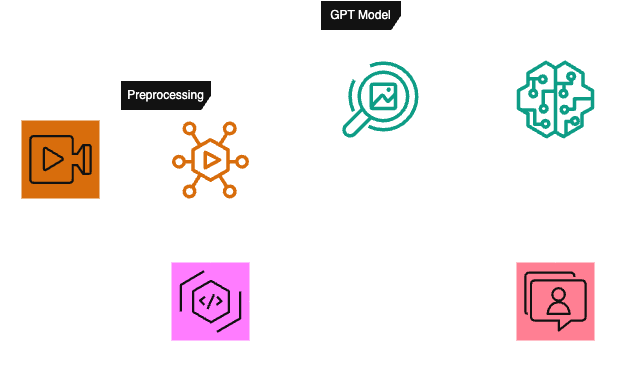

The diagram above was exported from draw.io. Its source (the exported page's mxGraphModel, read from the mxfile embedded in the PNG):
<mxGraphModel dx="976" dy="1670" grid="1" gridSize="10" guides="1" tooltips="1" connect="1" arrows="1" fold="1" page="1" pageScale="1" pageWidth="850" pageHeight="1100" math="0" shadow="0">
  <root>
    <mxCell id="0" />
    <mxCell id="1" parent="0" />
    <mxCell id="2" style="edgeStyle=orthogonalEdgeStyle;rounded=0;orthogonalLoop=1;jettySize=auto;html=1;" edge="1" source="3" target="4" parent="1">
      <mxGeometry relative="1" as="geometry" />
    </mxCell>
    <mxCell id="3" value="" style="sketch=0;points=[[0,0,0],[0.25,0,0],[0.5,0,0],[0.75,0,0],[1,0,0],[0,1,0],[0.25,1,0],[0.5,1,0],[0.75,1,0],[1,1,0],[0,0.25,0],[0,0.5,0],[0,0.75,0],[1,0.25,0],[1,0.5,0],[1,0.75,0]];outlineConnect=0;fontColor=#232F3E;fillColor=#ED7100;strokeColor=#ffffff;dashed=0;verticalLabelPosition=bottom;verticalAlign=top;align=center;html=1;fontSize=12;fontStyle=0;aspect=fixed;shape=mxgraph.aws4.resourceIcon;resIcon=mxgraph.aws4.media_services;" vertex="1" parent="1">
      <mxGeometry x="80" y="110" width="78" height="78" as="geometry" />
    </mxCell>
    <mxCell id="4" value="" style="sketch=0;outlineConnect=0;fontColor=#232F3E;gradientColor=none;fillColor=#ED7100;strokeColor=none;dashed=0;verticalLabelPosition=bottom;verticalAlign=top;align=center;html=1;fontSize=12;fontStyle=0;aspect=fixed;pointerEvents=1;shape=mxgraph.aws4.mediaconnect_gateway;" vertex="1" parent="1">
      <mxGeometry x="230" y="110" width="78" height="78" as="geometry" />
    </mxCell>
    <mxCell id="5" value="Video Attachment" style="text;html=1;align=center;verticalAlign=middle;resizable=0;points=[];autosize=1;strokeColor=none;fillColor=none;" vertex="1" parent="1">
      <mxGeometry x="59" y="190" width="120" height="30" as="geometry" />
    </mxCell>
    <mxCell id="6" value="Mediapipe Extraction" style="text;html=1;align=center;verticalAlign=middle;resizable=0;points=[];autosize=1;strokeColor=none;fillColor=none;" vertex="1" parent="1">
      <mxGeometry x="199" y="190" width="140" height="30" as="geometry" />
    </mxCell>
    <mxCell id="7" value="" style="sketch=0;outlineConnect=0;fontColor=#232F3E;gradientColor=none;fillColor=#01A88D;strokeColor=none;dashed=0;verticalLabelPosition=bottom;verticalAlign=top;align=center;html=1;fontSize=12;fontStyle=0;aspect=fixed;pointerEvents=1;shape=mxgraph.aws4.sagemaker_model;" vertex="1" parent="1">
      <mxGeometry x="575" y="50" width="78" height="78" as="geometry" />
    </mxCell>
    <mxCell id="8" style="edgeStyle=orthogonalEdgeStyle;rounded=0;orthogonalLoop=1;jettySize=auto;html=1;" edge="1" source="9" target="7" parent="1">
      <mxGeometry relative="1" as="geometry" />
    </mxCell>
    <mxCell id="9" value="" style="sketch=0;outlineConnect=0;fontColor=#232F3E;gradientColor=none;fillColor=#01A88D;strokeColor=none;dashed=0;verticalLabelPosition=bottom;verticalAlign=top;align=center;html=1;fontSize=12;fontStyle=0;aspect=fixed;pointerEvents=1;shape=mxgraph.aws4.rekognition_image;" vertex="1" parent="1">
      <mxGeometry x="400" y="50" width="77" height="78" as="geometry" />
    </mxCell>
    <mxCell id="10" value="" style="sketch=0;points=[[0,0,0],[0.25,0,0],[0.5,0,0],[0.75,0,0],[1,0,0],[0,1,0],[0.25,1,0],[0.5,1,0],[0.75,1,0],[1,1,0],[0,0.25,0],[0,0.5,0],[0,0.75,0],[1,0.25,0],[1,0.5,0],[1,0.75,0]];outlineConnect=0;fontColor=#232F3E;fillColor=#C925D1;strokeColor=#ffffff;dashed=0;verticalLabelPosition=bottom;verticalAlign=top;align=center;html=1;fontSize=12;fontStyle=0;aspect=fixed;shape=mxgraph.aws4.resourceIcon;resIcon=mxgraph.aws4.codeartifact;" vertex="1" parent="1">
      <mxGeometry x="230" y="252" width="78" height="78" as="geometry" />
    </mxCell>
    <mxCell id="11" value="" style="sketch=0;points=[[0,0,0],[0.25,0,0],[0.5,0,0],[0.75,0,0],[1,0,0],[0,1,0],[0.25,1,0],[0.5,1,0],[0.75,1,0],[1,1,0],[0,0.25,0],[0,0.5,0],[0,0.75,0],[1,0.25,0],[1,0.5,0],[1,0.75,0]];outlineConnect=0;fontColor=#232F3E;fillColor=#DD344C;strokeColor=#ffffff;dashed=0;verticalLabelPosition=bottom;verticalAlign=top;align=center;html=1;fontSize=12;fontStyle=0;aspect=fixed;shape=mxgraph.aws4.resourceIcon;resIcon=mxgraph.aws4.end_user_messaging;" vertex="1" parent="1">
      <mxGeometry x="575" y="252" width="78" height="78" as="geometry" />
    </mxCell>
    <mxCell id="12" value="Response Feedback" style="text;html=1;align=center;verticalAlign=middle;resizable=0;points=[];autosize=1;strokeColor=none;fillColor=none;" vertex="1" parent="1">
      <mxGeometry x="549" y="330" width="130" height="30" as="geometry" />
    </mxCell>
    <mxCell id="13" value="Context&lt;div&gt;Embedding&lt;/div&gt;" style="text;html=1;align=center;verticalAlign=middle;resizable=0;points=[];autosize=1;strokeColor=none;fillColor=none;" vertex="1" parent="1">
      <mxGeometry x="399" y="137" width="80" height="40" as="geometry" />
    </mxCell>
    <mxCell id="14" value="Generate Output&lt;div&gt;from Model&lt;/div&gt;" style="text;html=1;align=center;verticalAlign=middle;resizable=0;points=[];autosize=1;strokeColor=none;fillColor=none;" vertex="1" parent="1">
      <mxGeometry x="559" y="137" width="110" height="40" as="geometry" />
    </mxCell>
    <mxCell id="15" value="Metrics Analyze" style="text;html=1;align=center;verticalAlign=middle;resizable=0;points=[];autosize=1;strokeColor=none;fillColor=none;" vertex="1" parent="1">
      <mxGeometry x="214" y="340" width="110" height="30" as="geometry" />
    </mxCell>
    <mxCell id="16" style="edgeStyle=orthogonalEdgeStyle;rounded=0;orthogonalLoop=1;jettySize=auto;html=1;entryX=0.5;entryY=0;entryDx=0;entryDy=0;entryPerimeter=0;" edge="1" source="14" target="11" parent="1">
      <mxGeometry relative="1" as="geometry" />
    </mxCell>
    <mxCell id="17" style="edgeStyle=orthogonalEdgeStyle;rounded=0;orthogonalLoop=1;jettySize=auto;html=1;entryX=0.5;entryY=1.05;entryDx=0;entryDy=0;entryPerimeter=0;" edge="1" source="10" target="13" parent="1">
      <mxGeometry relative="1" as="geometry" />
    </mxCell>
    <mxCell id="18" value="GPT Model" style="shape=umlFrame;whiteSpace=wrap;html=1;pointerEvents=0;width=81;height=30;" vertex="1" parent="1">
      <mxGeometry x="379" y="-10" width="300" height="200" as="geometry" />
    </mxCell>
    <mxCell id="19" style="edgeStyle=orthogonalEdgeStyle;rounded=0;orthogonalLoop=1;jettySize=auto;html=1;entryX=0.5;entryY=0;entryDx=0;entryDy=0;entryPerimeter=0;" edge="1" source="6" target="10" parent="1">
      <mxGeometry relative="1" as="geometry" />
    </mxCell>
    <mxCell id="20" value="Preprocessing" style="shape=umlFrame;whiteSpace=wrap;html=1;pointerEvents=0;width=91;height=30;" vertex="1" parent="1">
      <mxGeometry x="179" y="70" width="180" height="310" as="geometry" />
    </mxCell>
  </root>
</mxGraphModel>